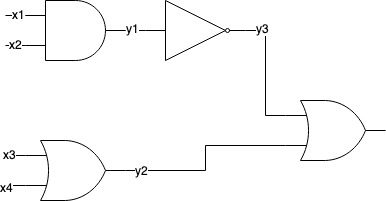

The diagram above was exported from draw.io. Its source (the exported page's mxGraphModel, read from the mxfile embedded in the PNG):
<mxGraphModel dx="438" dy="808" grid="1" gridSize="10" guides="1" tooltips="1" connect="1" arrows="1" fold="1" page="1" pageScale="1" pageWidth="620" pageHeight="868" math="0" shadow="0">
  <root>
    <mxCell id="0" />
    <mxCell id="1" parent="0" />
    <mxCell id="2" style="edgeStyle=orthogonalEdgeStyle;rounded=0;orthogonalLoop=1;jettySize=auto;html=1;exitX=1;exitY=0.5;exitDx=0;exitDy=0;exitPerimeter=0;entryX=0;entryY=0.5;entryDx=0;entryDy=0;endArrow=none;endFill=0;" edge="1" source="8" target="18" parent="1">
      <mxGeometry relative="1" as="geometry" />
    </mxCell>
    <mxCell id="3" value="y1" style="text;html=1;resizable=0;points=[];align=center;verticalAlign=middle;labelBackgroundColor=#ffffff;" vertex="1" connectable="0" parent="2">
      <mxGeometry x="-0.3" y="3" relative="1" as="geometry">
        <mxPoint as="offset" />
      </mxGeometry>
    </mxCell>
    <mxCell id="4" style="edgeStyle=orthogonalEdgeStyle;rounded=0;orthogonalLoop=1;jettySize=auto;html=1;exitX=0;exitY=0.25;exitDx=0;exitDy=0;exitPerimeter=0;endArrow=none;endFill=0;" edge="1" source="8" parent="1">
      <mxGeometry relative="1" as="geometry">
        <mxPoint x="40" y="165" as="targetPoint" />
      </mxGeometry>
    </mxCell>
    <mxCell id="5" value="x1" style="text;html=1;resizable=0;points=[];align=center;verticalAlign=middle;labelBackgroundColor=#ffffff;" vertex="1" connectable="0" parent="4">
      <mxGeometry x="-0.3" y="-2" relative="1" as="geometry">
        <mxPoint as="offset" />
      </mxGeometry>
    </mxCell>
    <mxCell id="6" style="edgeStyle=orthogonalEdgeStyle;rounded=0;orthogonalLoop=1;jettySize=auto;html=1;exitX=0;exitY=0.75;exitDx=0;exitDy=0;exitPerimeter=0;endArrow=none;endFill=0;" edge="1" source="8" parent="1">
      <mxGeometry relative="1" as="geometry">
        <mxPoint x="40" y="195" as="targetPoint" />
      </mxGeometry>
    </mxCell>
    <mxCell id="7" value="x2" style="text;html=1;resizable=0;points=[];align=center;verticalAlign=middle;labelBackgroundColor=#ffffff;" vertex="1" connectable="0" parent="6">
      <mxGeometry y="-2" relative="1" as="geometry">
        <mxPoint as="offset" />
      </mxGeometry>
    </mxCell>
    <mxCell id="8" value="" style="verticalLabelPosition=bottom;shadow=0;dashed=0;align=center;fillColor=#ffffff;html=1;verticalAlign=top;strokeWidth=1;shape=mxgraph.electrical.logic_gates.logic_gate;operation=and;" vertex="1" parent="1">
      <mxGeometry x="60" y="150" width="100" height="60" as="geometry" />
    </mxCell>
    <mxCell id="9" style="edgeStyle=orthogonalEdgeStyle;rounded=0;orthogonalLoop=1;jettySize=auto;html=1;exitX=1;exitY=0.5;exitDx=0;exitDy=0;exitPerimeter=0;entryX=0;entryY=0.75;entryDx=0;entryDy=0;entryPerimeter=0;endArrow=none;endFill=0;" edge="1" source="15" target="19" parent="1">
      <mxGeometry relative="1" as="geometry" />
    </mxCell>
    <mxCell id="10" value="y2" style="text;html=1;resizable=0;points=[];align=center;verticalAlign=middle;labelBackgroundColor=#ffffff;" vertex="1" connectable="0" parent="9">
      <mxGeometry x="-0.827" y="1" relative="1" as="geometry">
        <mxPoint as="offset" />
      </mxGeometry>
    </mxCell>
    <mxCell id="11" style="edgeStyle=orthogonalEdgeStyle;rounded=0;orthogonalLoop=1;jettySize=auto;html=1;exitX=0;exitY=0.75;exitDx=0;exitDy=0;exitPerimeter=0;endArrow=none;endFill=0;" edge="1" source="15" parent="1">
      <mxGeometry relative="1" as="geometry">
        <mxPoint x="40" y="335" as="targetPoint" />
      </mxGeometry>
    </mxCell>
    <mxCell id="12" value="x4" style="text;html=1;resizable=0;points=[];align=center;verticalAlign=middle;labelBackgroundColor=#ffffff;" vertex="1" connectable="0" parent="11">
      <mxGeometry x="0.9" y="1" relative="1" as="geometry">
        <mxPoint as="offset" />
      </mxGeometry>
    </mxCell>
    <mxCell id="13" style="edgeStyle=orthogonalEdgeStyle;rounded=0;orthogonalLoop=1;jettySize=auto;html=1;exitX=0;exitY=0.25;exitDx=0;exitDy=0;exitPerimeter=0;endArrow=none;endFill=0;" edge="1" source="15" parent="1">
      <mxGeometry relative="1" as="geometry">
        <mxPoint x="40" y="305" as="targetPoint" />
      </mxGeometry>
    </mxCell>
    <mxCell id="14" value="x3" style="text;html=1;resizable=0;points=[];align=center;verticalAlign=middle;labelBackgroundColor=#ffffff;" vertex="1" connectable="0" parent="13">
      <mxGeometry x="0.6" y="-2" relative="1" as="geometry">
        <mxPoint as="offset" />
      </mxGeometry>
    </mxCell>
    <mxCell id="15" value="" style="verticalLabelPosition=bottom;shadow=0;dashed=0;align=center;fillColor=#ffffff;html=1;verticalAlign=top;strokeWidth=1;shape=mxgraph.electrical.logic_gates.logic_gate;operation=or;" vertex="1" parent="1">
      <mxGeometry x="60" y="290" width="100" height="60" as="geometry" />
    </mxCell>
    <mxCell id="16" style="edgeStyle=orthogonalEdgeStyle;rounded=0;orthogonalLoop=1;jettySize=auto;html=1;exitX=1;exitY=0.5;exitDx=0;exitDy=0;entryX=0;entryY=0.25;entryDx=0;entryDy=0;entryPerimeter=0;endArrow=none;endFill=0;" edge="1" source="18" target="19" parent="1">
      <mxGeometry relative="1" as="geometry" />
    </mxCell>
    <mxCell id="17" value="y3" style="text;html=1;resizable=0;points=[];align=center;verticalAlign=middle;labelBackgroundColor=#ffffff;" vertex="1" connectable="0" parent="16">
      <mxGeometry x="-0.728" y="3" relative="1" as="geometry">
        <mxPoint as="offset" />
      </mxGeometry>
    </mxCell>
    <mxCell id="18" value="" style="verticalLabelPosition=bottom;shadow=0;dashed=0;align=center;fillColor=#ffffff;html=1;verticalAlign=top;strokeWidth=1;shape=mxgraph.electrical.logic_gates.buffer2;negating=1;" vertex="1" parent="1">
      <mxGeometry x="180" y="150" width="100" height="60" as="geometry" />
    </mxCell>
    <mxCell id="19" value="" style="verticalLabelPosition=bottom;shadow=0;dashed=0;align=center;fillColor=#ffffff;html=1;verticalAlign=top;strokeWidth=1;shape=mxgraph.electrical.logic_gates.logic_gate;operation=or;" vertex="1" parent="1">
      <mxGeometry x="320" y="250" width="100" height="60" as="geometry" />
    </mxCell>
  </root>
</mxGraphModel>